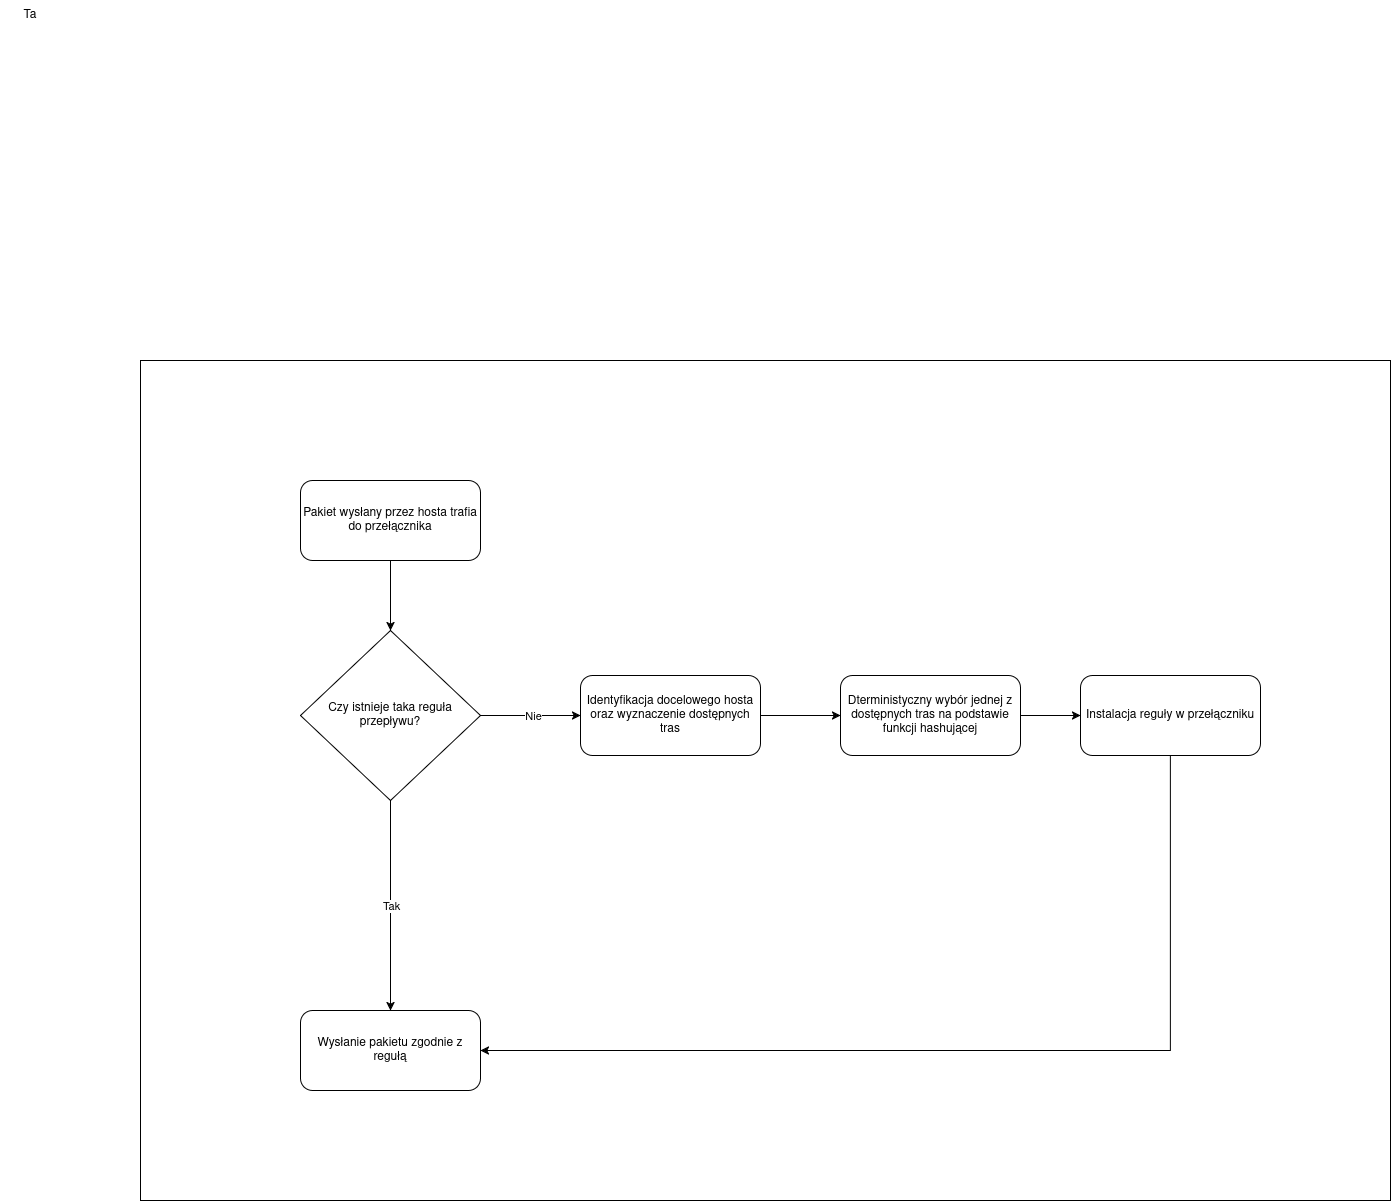

The diagram above was exported from draw.io. Its source (the exported page's mxGraphModel, read from the mxfile embedded in the PNG):
<mxGraphModel dx="1420" dy="1304" grid="1" gridSize="10" guides="1" tooltips="1" connect="1" arrows="1" fold="1" page="1" pageScale="1" pageWidth="850" pageHeight="1100" math="0" shadow="0">
  <root>
    <mxCell id="0" />
    <mxCell id="1" parent="0" />
    <mxCell id="FgoZT88kLr5k9q4xJaJc-10" parent="1" style="text;html=1;whiteSpace=wrap;strokeColor=none;fillColor=none;align=center;verticalAlign=middle;rounded=0;" value="Ta" vertex="1">
      <mxGeometry height="30" width="60" x="50" y="310" as="geometry" />
    </mxCell>
    <mxCell id="FgoZT88kLr5k9q4xJaJc-32" parent="1" style="rounded=0;whiteSpace=wrap;html=1;" value="" vertex="1">
      <mxGeometry height="840" width="1250" x="190" y="670" as="geometry" />
    </mxCell>
    <mxCell id="FgoZT88kLr5k9q4xJaJc-1" parent="1" style="rounded=1;whiteSpace=wrap;html=1;" value="Pakiet wysłany przez hosta trafia do przełącznika" vertex="1">
      <mxGeometry height="80" width="180" x="350" y="790" as="geometry" />
    </mxCell>
    <mxCell id="FgoZT88kLr5k9q4xJaJc-5" parent="1" style="rhombus;whiteSpace=wrap;html=1;" value="Czy istnieje taka reguła przepływu?" vertex="1">
      <mxGeometry height="170" width="180" x="350" y="940" as="geometry" />
    </mxCell>
    <mxCell id="FgoZT88kLr5k9q4xJaJc-7" edge="1" parent="1" source="FgoZT88kLr5k9q4xJaJc-1" style="endArrow=classic;html=1;rounded=0;exitX=0.5;exitY=1;exitDx=0;exitDy=0;entryX=0.5;entryY=0;entryDx=0;entryDy=0;" target="FgoZT88kLr5k9q4xJaJc-5" value="">
      <mxGeometry height="50" relative="1" width="50" as="geometry">
        <mxPoint x="390" y="1260" as="sourcePoint" />
        <mxPoint x="440" y="1210" as="targetPoint" />
      </mxGeometry>
    </mxCell>
    <mxCell id="FgoZT88kLr5k9q4xJaJc-13" edge="1" parent="1" source="FgoZT88kLr5k9q4xJaJc-5" style="endArrow=classic;html=1;rounded=0;exitX=1;exitY=0.5;exitDx=0;exitDy=0;entryX=0;entryY=0.5;entryDx=0;entryDy=0;" target="FgoZT88kLr5k9q4xJaJc-16" value="">
      <mxGeometry relative="1" as="geometry">
        <mxPoint x="530" y="1030" as="sourcePoint" />
        <mxPoint x="620" y="1025" as="targetPoint" />
      </mxGeometry>
    </mxCell>
    <mxCell id="FgoZT88kLr5k9q4xJaJc-14" connectable="0" parent="FgoZT88kLr5k9q4xJaJc-13" style="edgeLabel;resizable=0;html=1;;align=center;verticalAlign=middle;" value="Nie" vertex="1">
      <mxGeometry relative="1" as="geometry">
        <mxPoint x="2" as="offset" />
      </mxGeometry>
    </mxCell>
    <mxCell id="FgoZT88kLr5k9q4xJaJc-16" parent="1" style="rounded=1;whiteSpace=wrap;html=1;" value="Identyfikacja docelowego hosta oraz wyznaczenie dostępnych tras" vertex="1">
      <mxGeometry height="80" width="180" x="630" y="985" as="geometry" />
    </mxCell>
    <mxCell id="FgoZT88kLr5k9q4xJaJc-17" parent="1" style="rounded=1;whiteSpace=wrap;html=1;" value="Dterministyczny wybór jednej z dostępnych tras na podstawie funkcji hashującej" vertex="1">
      <mxGeometry height="80" width="180" x="890" y="985" as="geometry" />
    </mxCell>
    <mxCell id="FgoZT88kLr5k9q4xJaJc-18" edge="1" parent="1" source="FgoZT88kLr5k9q4xJaJc-16" style="endArrow=classic;html=1;rounded=0;exitX=1;exitY=0.5;exitDx=0;exitDy=0;entryX=0;entryY=0.5;entryDx=0;entryDy=0;" target="FgoZT88kLr5k9q4xJaJc-17" value="">
      <mxGeometry height="50" relative="1" width="50" as="geometry">
        <mxPoint x="690" y="1200" as="sourcePoint" />
        <mxPoint x="740" y="1150" as="targetPoint" />
      </mxGeometry>
    </mxCell>
    <mxCell id="FgoZT88kLr5k9q4xJaJc-19" parent="1" style="rounded=1;whiteSpace=wrap;html=1;" value="Instalacja reguły w przełączniku" vertex="1">
      <mxGeometry height="80" width="180" x="1130" y="985" as="geometry" />
    </mxCell>
    <mxCell id="FgoZT88kLr5k9q4xJaJc-20" edge="1" parent="1" source="FgoZT88kLr5k9q4xJaJc-17" style="endArrow=classic;html=1;rounded=0;exitX=1;exitY=0.5;exitDx=0;exitDy=0;entryX=0;entryY=0.5;entryDx=0;entryDy=0;" target="FgoZT88kLr5k9q4xJaJc-19" value="">
      <mxGeometry height="50" relative="1" width="50" as="geometry">
        <mxPoint x="780" y="1200" as="sourcePoint" />
        <mxPoint x="830" y="1150" as="targetPoint" />
      </mxGeometry>
    </mxCell>
    <mxCell id="FgoZT88kLr5k9q4xJaJc-21" parent="1" style="rounded=1;whiteSpace=wrap;html=1;" value="Wysłanie pakietu zgodnie z regułą" vertex="1">
      <mxGeometry height="80" width="180" x="350" y="1320" as="geometry" />
    </mxCell>
    <mxCell id="FgoZT88kLr5k9q4xJaJc-27" edge="1" parent="1" source="FgoZT88kLr5k9q4xJaJc-5" style="endArrow=classic;html=1;rounded=0;exitX=0.5;exitY=1;exitDx=0;exitDy=0;entryX=0.5;entryY=0;entryDx=0;entryDy=0;" target="FgoZT88kLr5k9q4xJaJc-21" value="">
      <mxGeometry relative="1" as="geometry">
        <mxPoint x="490" y="1260" as="sourcePoint" />
        <mxPoint x="590" y="1260" as="targetPoint" />
      </mxGeometry>
    </mxCell>
    <mxCell id="FgoZT88kLr5k9q4xJaJc-28" connectable="0" parent="FgoZT88kLr5k9q4xJaJc-27" style="edgeLabel;resizable=0;html=1;;align=center;verticalAlign=middle;" value="Tak" vertex="1">
      <mxGeometry relative="1" as="geometry" />
    </mxCell>
    <mxCell id="FgoZT88kLr5k9q4xJaJc-31" edge="1" parent="1" source="FgoZT88kLr5k9q4xJaJc-19" style="endArrow=classic;html=1;rounded=0;exitX=0.5;exitY=1;exitDx=0;exitDy=0;entryX=1;entryY=0.5;entryDx=0;entryDy=0;" target="FgoZT88kLr5k9q4xJaJc-21" value="">
      <mxGeometry height="50" relative="1" width="50" as="geometry">
        <Array as="points">
          <mxPoint x="1220" y="1360" />
        </Array>
        <mxPoint x="1040" y="1280" as="sourcePoint" />
        <mxPoint x="1090" y="1230" as="targetPoint" />
      </mxGeometry>
    </mxCell>
  </root>
</mxGraphModel>